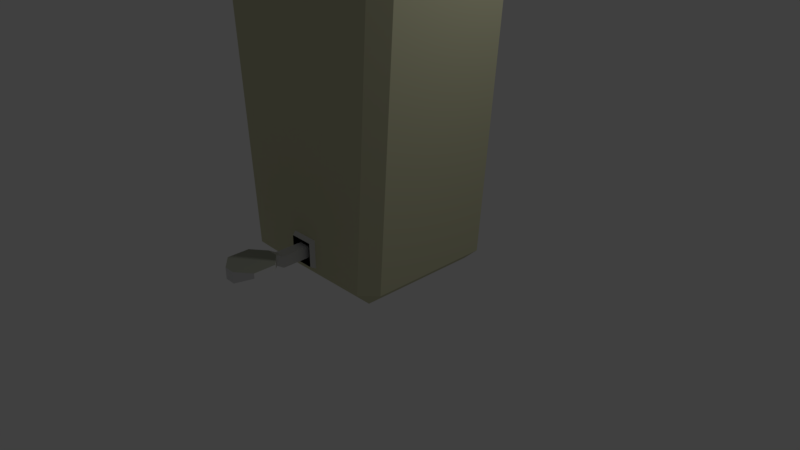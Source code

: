 # Source: TrashCan-002.blend  (saved by Blender 2.79.0; exported with 4.5.12 LTS)
import bpy
from mathutils import Matrix  # noqa: F401  (used for matrix-valued properties, if any)

bpy.ops.wm.read_factory_settings(use_empty=True)
scene = bpy.context.scene
scene.name = 'Scene'

# ---- collections
col_collection_1 = bpy.data.collections.new('Collection 1'); scene.collection.children.link(col_collection_1)

# ---- images (referenced by path relative to the original .blend; pixels are not part of the script)
import os
ASSET_DIR = os.environ.get("B2B_ASSET_DIR", "")  # directory of the original .blend (textures are referenced by path, not embedded)
HERE = os.path.dirname(os.path.abspath(__file__))  # packed textures are extracted next to this script under _unpacked/

def load_image(name, relpath, width, height, colorspace="sRGB"):
    """Load a texture the original file referenced (path relative to the .blend, or extracted next to this script)."""
    p = next((c for c in (os.path.join(HERE, relpath), os.path.join(ASSET_DIR, relpath)) if relpath and os.path.exists(c)), "")
    if p:
        img = bpy.data.images.load(p, check_existing=True)
        img.name = name
    else:  # same state as the original file: an image datablock whose file is absent (Cycles renders it pink)
        img = bpy.data.images.new(name, width, height)
        img.source = "FILE"
        img.filepath = "//" + (relpath or name)
    img.colorspace_settings.name = colorspace
    return img
img_trashcan_texture_1_png = load_image('TrashCan-Texture_1.png', '_unpacked/TrashCan-Texture_1.874126b9.png', 256, 256, 'sRGB')

# ---- materials (node trees are filled in below, after node groups)
mat_trashcan_mat = bpy.data.materials.new('TrashCan Mat')
mat_trashcan_mat.alpha_threshold = 0.0
mat_trashcan_mat.roughness = 0.5
mat_trashcan_mat.line_color = (0.0, 0.0, 0.0, 1.0)

# ---- material node trees
mat_trashcan_mat.use_nodes = True; mat_trashcan_mat.node_tree.nodes.clear()
_N = mat_trashcan_mat.node_tree.nodes; _L = mat_trashcan_mat.node_tree.links
n0 = _N.new('ShaderNodeOutputMaterial'); n0.name = 'Material Output'; n0.location = (300, 300)
n1 = _N.new('ShaderNodeBsdfDiffuse'); n1.name = 'Diffuse BSDF'; n1.location = (10, 300)
n2 = _N.new('ShaderNodeTexImage'); n2.name = 'Image Texture'; n2.location = (-180, 300)
n2.width = 140
n2.image = img_trashcan_texture_1_png
_L.new(n1.outputs[0], n0.inputs[0])
_L.new(n2.outputs[0], n1.inputs[0])
n0.is_active_output = True

# ---- world
world_world = bpy.data.worlds.new('World'); scene.world = world_world
world_world.color = (0.05088, 0.05088, 0.05088)
world_world.use_sun_shadow = False
world_world.sun_shadow_jitter_overblur = 0.0
world_world.cycles.sampling_method = 'MANUAL'

# ---- cameras
cam_camera = bpy.data.cameras.new('Camera')
cam_camera.clip_end = 100.0
cam_camera.lens = 35.0
cam_camera.sensor_width = 32.0
cam_camera.sensor_height = 18.0
cam_camera.ortho_scale = 7.314
cam_camera.dof.focus_distance = 0.0

# ---- lights
light_lamp = bpy.data.lights.new('Lamp', 'POINT')
light_lamp.transmission_factor = 0.0
light_lamp.cutoff_distance = 30.0
light_lamp.energy = 100.0
light_lamp.shadow_buffer_clip_start = 1.001
light_lamp.shadow_soft_size = 0.1
light_lamp.shadow_maximum_resolution = 0.006
light_lamp.use_absolute_resolution = True

# ---- meshes
me_cube = bpy.data.meshes.new('Cube')
me_cube.from_pydata([(1.115, 0.8119, 0.1877), (0.9134, 0.8119, 0.0), (0.9261, 1.0, 0.1881), (1.115, -0.8119, 0.1877), (0.9261, -1.0, 0.1881), (0.9134, -0.8119, 0.0), (-0.9261, -1.0, 0.1881), (-1.115, -0.8119, 0.1877), (-0.9134, -0.8119, 0.0), (-0.9261, 1.0, 0.1881), (-0.9134, 0.8119, 0.0), (-1.115, 0.8119, 0.1877), (1.181, 1.0, 3.812), (1.095, 0.7119, 4.066), (1.37, 0.8119, 3.812), (1.181, -1.0, 3.812), (1.37, -0.8119, 3.812), (1.095, -0.7119, 4.066), (-1.37, -0.8119, 3.812), (-1.181, -1.0, 3.812), (-1.095, -0.7119, 4.066), (-1.37, 0.8119, 3.812), (-1.095, 0.7119, 4.066), (-1.181, 1.0, 3.812), (1.195, 0.8119, 4.0), (1.195, -0.8119, 4.0), (-1.195, 0.8119, 4.0), (-1.195, -0.8119, 4.0), (1.174, -1.0, 3.715), (1.363, -0.8119, 3.716), (1.363, 0.8119, 3.716), (1.174, 1.0, 3.715), (-0.07767, -1.474, 0.4132), (-0.07767, -1.474, 0.5591), (-0.07928, -1.012, 0.3528), (-0.07928, -1.012, 0.5019), (0.06827, -1.474, 0.4132), (0.06827, -1.474, 0.5591), (0.06988, -1.012, 0.3528), (0.06988, -1.012, 0.5019), (-0.07928, -1.381, 0.3528), (-0.07928, -1.381, 0.5019), (0.06988, -1.381, 0.5019), (0.06988, -1.381, 0.3528), (-0.07767, -2.064, 0.4132), (-0.07767, -2.064, 0.5591), (0.06827, -2.064, 0.5591), (0.06827, -2.064, 0.4132), (-0.2646, -1.626, 0.4939), (-0.2646, -1.626, 0.5591), (0.2552, -1.626, 0.5591), (0.2552, -1.626, 0.4939), (-0.2646, -1.912, 0.4939), (-0.2646, -1.912, 0.5591), (0.2552, -1.912, 0.5591), (0.2552, -1.912, 0.4939), (-0.161, -1.06, 0.5837), (-0.161, -1.06, 0.271), (0.1517, -1.06, 0.271), (0.1517, -1.06, 0.5837), (-0.2718, -0.8365, 0.6945), (-0.2718, -0.8365, 0.1602), (0.2624, -0.8365, 0.1602), (0.2624, -0.8365, 0.6945), (-1.174, -1.0, 3.715), (-1.363, -0.8119, 3.716), (-1.363, 0.8119, 3.716), (-1.174, 1.0, 3.715), (0.07199, 1.268, 0.676), (0.04126, 1.201, 3.47), (0.07199, 1.136, 0.676), (0.04126, 1.092, 3.47), (-0.07199, 1.268, 0.676), (-0.04126, 1.201, 3.47), (-0.07199, 1.136, 0.676), (-0.04126, 1.092, 3.47), (0.2382, 1.115, 0.3523), (0.2382, 1.213, 0.3523), (0.0787, 1.201, 3.801), (0.0787, 1.093, 3.801), (-0.2382, 1.115, 0.3523), (-0.0787, 1.093, 3.801), (-0.2382, 1.213, 0.3523), (-0.0787, 1.201, 3.801), (0.0787, 1.201, 3.989), (0.0787, 1.093, 3.989), (-0.0787, 1.093, 3.989), (-0.0787, 1.201, 3.989), (0.05112, 0.8579, 3.849), (-0.05112, 0.8579, 3.849), (0.05112, 0.835, 3.919), (-0.05112, 0.835, 3.919), (0.1836, 1.268, 0.5382), (0.1494, 1.201, 3.608), (0.1494, 1.093, 3.608), (0.1836, 1.135, 0.5382), (-0.1836, 1.135, 0.5382), (-0.1494, 1.093, 3.608), (-0.1494, 1.201, 3.608), (-0.1836, 1.268, 0.5382), (-0.2603, 1.124, 0.5769), (0.2603, 1.124, 0.5769), (-0.3376, 1.095, 0.3135), (0.3376, 1.095, 0.3135), (0.3376, 0.8886, 0.3135), (0.2603, 0.9173, 0.5769), (-0.2603, 0.9173, 0.5769), (-0.3376, 0.8886, 0.3135), (-0.2672, 1.075, 0.341), (0.2672, 1.075, 0.341), (-0.206, 1.098, 0.5495), (0.206, 1.098, 0.5495), (1.15, 0.9752, 3.758), (1.148, 0.9757, 3.745), (1.334, -0.7917, 3.758), (1.332, -0.7921, 3.745), (-1.148, -0.9757, 3.745), (-1.15, -0.9752, 3.758), (-1.332, 0.7921, 3.745), (-1.334, 0.7917, 3.758), (-1.148, 0.9757, 3.745), (-1.15, 0.9752, 3.758), (-1.334, -0.7917, 3.758), (-1.332, -0.7921, 3.745), (1.15, -0.9752, 3.758), (1.148, -0.9757, 3.745), (1.332, 0.7921, 3.745), (1.334, 0.7917, 3.758)], [], [(31, 2, 9, 67), (1, 5, 8, 10), (17, 13, 22, 20), (119, 21, 23, 121), (0, 1, 2), (3, 4, 5), (6, 7, 8), (9, 10, 11), (12, 24, 14), (15, 16, 25), (18, 19, 27), (21, 26, 23), (0, 3, 5, 1), (1, 10, 9, 2), (113, 31, 67, 120), (4, 6, 8, 5), (30, 126, 115, 29), (7, 11, 10, 8), (28, 125, 116, 64), (65, 123, 118, 66), (24, 25, 16, 14), (12, 23, 26, 24), (25, 27, 19, 15), (27, 26, 21, 18), (29, 115, 125, 28), (13, 17, 25, 24), (22, 13, 24, 26), (17, 20, 27, 25), (20, 22, 26, 27), (6, 64, 65, 7), (2, 31, 30, 0), (0, 30, 29, 3), (11, 66, 67, 9), (40, 41, 35, 34), (39, 38, 58, 59), (38, 39, 42, 43), (46, 47, 55, 54), (34, 38, 43, 40), (39, 35, 41, 42), (32, 33, 41, 40), (37, 36, 43, 42), (36, 32, 40, 43), (33, 37, 42, 41), (47, 46, 45, 44), (37, 33, 45, 46), (33, 32, 48, 49), (32, 36, 47, 44), (49, 48, 52, 53), (51, 50, 54, 55), (37, 46, 54, 50), (32, 44, 52, 48), (36, 37, 50, 51), (44, 45, 53, 52), (47, 36, 51, 55), (45, 33, 49, 53), (58, 57, 61, 62), (38, 34, 57, 58), (35, 39, 59, 56), (34, 35, 56, 57), (3, 29, 28, 4), (56, 59, 63, 60), (57, 56, 60, 61), (59, 58, 62, 63), (4, 28, 64, 6), (7, 65, 66, 11), (127, 14, 16, 114), (31, 113, 126, 30), (117, 19, 18, 122), (122, 18, 21, 119), (124, 15, 19, 117), (114, 16, 15, 124), (112, 12, 14, 127), (64, 116, 123, 65), (66, 118, 120, 67), (92, 93, 94, 95), (68, 70, 71, 69), (96, 97, 98, 99), (74, 72, 73, 75), (99, 92, 77, 82), (97, 94, 79, 81), (76, 80, 82, 77), (78, 83, 87, 84), (98, 97, 81, 83), (94, 93, 78, 79), (93, 98, 83, 78), (92, 95, 76, 77), (96, 99, 82, 80), (86, 85, 84, 87), (83, 81, 86, 87), (86, 81, 89, 91), (79, 78, 84, 85), (81, 79, 88, 89), (79, 85, 90, 88), (85, 86, 91, 90), (68, 69, 93, 92), (110, 108, 102, 100), (108, 109, 103, 102), (102, 103, 104, 107), (73, 69, 71, 75), (73, 72, 99, 98), (72, 68, 92, 99), (69, 73, 98, 93), (74, 70, 68, 72), (101, 100, 106, 105), (100, 102, 107, 106), (103, 101, 105, 104), (111, 110, 100, 101), (109, 111, 101, 103), (76, 95, 111, 109), (95, 96, 110, 111), (80, 76, 109, 108), (96, 80, 108, 110), (113, 120, 121, 112), (127, 114, 115, 126), (119, 121, 120, 118), (117, 122, 123, 116), (114, 124, 125, 115), (112, 127, 126, 113), (124, 117, 116, 125), (122, 119, 118, 123), (12, 112, 121, 23)])
_uv = me_cube.uv_layers.new(name='UVMap')
_uv.uv.foreach_set('vector', [0.1751, 0.05031, 0.1612, 0.2532, 0.05743, 0.2532, 0.04353, 0.05031, 0.2942, 0.2866, 0.2942, 0.3802, 0.2079, 0.3802, 0.2079, 0.2866, 0.4004, 0.2932, 0.3997, 0.3753, 0.3217, 0.3746, 0.3224, 0.2925, 0.4715, 0.1379, 0.4741, 0.139, 0.4652, 0.1499, 0.4628, 0.1484, 0.1717, 0.2539, 0.1605, 0.2647, 0.1612, 0.2532, 0.1972, 0.2581, 0.2078, 0.258, 0.2085, 0.2689, 0.2016, 0.391, 0.1927, 0.3802, 0.2079, 0.3802, 0.2016, 0.2758, 0.2079, 0.2866, 0.1927, 0.2866, 0.4546, 0.2497, 0.4441, 0.2601, 0.4446, 0.2478, 0.3427, 0.2485, 0.3537, 0.2468, 0.3532, 0.2591, 0.3017, 0.2866, 0.3085, 0.2758, 0.316, 0.2867, 0.3009, 0.3801, 0.3152, 0.3803, 0.3075, 0.391, 0.4446, 0.04431, 0.3537, 0.04333, 0.3532, 0.03461, 0.4441, 0.03559, 0.1605, 0.2647, 0.05815, 0.2647, 0.05743, 0.2532, 0.1612, 0.2532, 0.1736, 0.04872, 0.1751, 0.05031, 0.04353, 0.05031, 0.04502, 0.04872, 0.2078, 0.258, 0.3115, 0.258, 0.3108, 0.2689, 0.2085, 0.2689, 0.4446, 0.2423, 0.4434, 0.2443, 0.3547, 0.2433, 0.3537, 0.2414, 0.1927, 0.3802, 0.1927, 0.2866, 0.2079, 0.2866, 0.2079, 0.3802, 0.1939, 0.05478, 0.1954, 0.0531, 0.3239, 0.0531, 0.3254, 0.05478, 0.1344, 0.4193, 0.1333, 0.4217, 0.04461, 0.4217, 0.0435, 0.4193, 0.4441, 0.2601, 0.3532, 0.2591, 0.3537, 0.2468, 0.4446, 0.2478, 0.1755, 0.04477, 0.04315, 0.04477, 0.04238, 0.03461, 0.1762, 0.03461, 0.1927, 0.03839, 0.3266, 0.03839, 0.3258, 0.04923, 0.1935, 0.04923, 0.316, 0.2867, 0.3152, 0.3803, 0.3009, 0.3801, 0.3017, 0.2866, 0.3537, 0.2414, 0.3547, 0.2433, 0.344, 0.245, 0.3427, 0.2431, 0.4382, 0.2647, 0.3586, 0.2639, 0.3532, 0.2591, 0.4441, 0.2601, 0.3217, 0.3746, 0.3997, 0.3753, 0.4004, 0.381, 0.3152, 0.3803, 0.1983, 0.03461, 0.321, 0.03461, 0.3266, 0.03839, 0.1927, 0.03839, 0.3224, 0.2925, 0.3217, 0.3746, 0.3152, 0.3803, 0.316, 0.2867, 0.3115, 0.258, 0.3254, 0.05478, 0.336, 0.05476, 0.3221, 0.2581, 0.1612, 0.2532, 0.1751, 0.05031, 0.1856, 0.05095, 0.1717, 0.2539, 0.4446, 0.04431, 0.4446, 0.2423, 0.3537, 0.2414, 0.3537, 0.04333, 0.04687, 0.2539, 0.03297, 0.05095, 0.04353, 0.05031, 0.05743, 0.2532, 0.8241, 0.9163, 0.8305, 0.9163, 0.8305, 0.9376, 0.8241, 0.9376, 0.5631, 0.3832, 0.5631, 0.4152, 0.5461, 0.4327, 0.5461, 0.3657, 0.7615, 0.9019, 0.7697, 0.9029, 0.7672, 0.924, 0.759, 0.923, 0.7764, 0.9211, 0.7846, 0.9211, 0.7801, 0.9319, 0.7764, 0.9319, 0.8053, 0.877, 0.8123, 0.877, 0.8123, 0.8982, 0.8053, 0.8982, 0.8358, 0.9376, 0.8305, 0.9376, 0.8305, 0.9163, 0.8358, 0.9163, 0.8267, 0.911, 0.8331, 0.911, 0.8305, 0.9163, 0.8241, 0.9163, 0.7697, 0.9297, 0.7617, 0.9287, 0.759, 0.923, 0.7672, 0.924, 0.8105, 0.9036, 0.8036, 0.9036, 0.8053, 0.8982, 0.8123, 0.8982, 0.8331, 0.911, 0.8383, 0.911, 0.8358, 0.9163, 0.8305, 0.9163, 0.7846, 0.9211, 0.7764, 0.9211, 0.7764, 0.9127, 0.7846, 0.9127, 0.3981, 0.6916, 0.3981, 0.757, 0.1338, 0.757, 0.1338, 0.6916, 0.5791, 0.9266, 0.571, 0.9266, 0.575, 0.9159, 0.5786, 0.9159, 0.8036, 0.9036, 0.8105, 0.9036, 0.8105, 0.9376, 0.8036, 0.9376, 0.8264, 0.9022, 0.8236, 0.9022, 0.8236, 0.8857, 0.8264, 0.8857, 0.5895, 0.9323, 0.5859, 0.9324, 0.5859, 0.9159, 0.5895, 0.9159, 0.3981, 0.6916, 0.1338, 0.6916, 0.2018, 0.6078, 0.33, 0.6078, 0.8036, 0.9036, 0.8036, 0.9376, 0.7923, 0.9288, 0.7923, 0.9123, 0.5643, 0.9266, 0.5561, 0.9266, 0.5566, 0.9159, 0.5603, 0.9159, 0.7846, 0.9127, 0.7764, 0.9127, 0.7764, 0.9019, 0.7801, 0.9019, 0.8105, 0.9376, 0.8105, 0.9036, 0.8169, 0.9123, 0.8169, 0.9288, 0.1338, 0.757, 0.3981, 0.757, 0.33, 0.8407, 0.2018, 0.8407, 0.7523, 0.8858, 0.7523, 0.901, 0.7398, 0.9029, 0.7398, 0.877, 0.5631, 0.4152, 0.5942, 0.4152, 0.6112, 0.4327, 0.5461, 0.4327, 0.5942, 0.3832, 0.5631, 0.3832, 0.5461, 0.3657, 0.6112, 0.3657, 0.5942, 0.4152, 0.5942, 0.3832, 0.6112, 0.3657, 0.6112, 0.4327, 0.3537, 0.04333, 0.3537, 0.2414, 0.3427, 0.2431, 0.3427, 0.04506, 0.8857, 0.8999, 0.8857, 0.9113, 0.8732, 0.9203, 0.8732, 0.9007, 0.8857, 0.886, 0.8857, 0.8999, 0.8732, 0.9007, 0.8732, 0.877, 0.7154, 0.8823, 0.7154, 0.9001, 0.7027, 0.9073, 0.7027, 0.877, 0.2078, 0.258, 0.1939, 0.05478, 0.3254, 0.05478, 0.3115, 0.258, 0.1344, 0.2716, 0.1344, 0.4193, 0.0435, 0.4193, 0.0435, 0.2716, 0.4434, 0.2464, 0.4446, 0.2478, 0.3537, 0.2468, 0.3548, 0.2455, 0.4546, 0.2443, 0.4532, 0.2462, 0.4434, 0.2443, 0.4446, 0.2423, 0.4628, 0.03604, 0.4652, 0.03461, 0.4741, 0.04545, 0.4715, 0.04661, 0.4715, 0.04661, 0.4741, 0.04545, 0.4741, 0.139, 0.4715, 0.1379, 0.1953, 0.05094, 0.1935, 0.04923, 0.3258, 0.04923, 0.3241, 0.05094, 0.2927, 0.3982, 0.294, 0.3985, 0.294, 0.4127, 0.2927, 0.412, 0.1737, 0.04657, 0.1755, 0.04477, 0.186, 0.04541, 0.184, 0.04719, 0.145, 0.4262, 0.1436, 0.4285, 0.1333, 0.4217, 0.1344, 0.4193, 0.0435, 0.4193, 0.04461, 0.4217, 0.03433, 0.4285, 0.03297, 0.4262, 0.9192, 0.7667, 0.9189, 0.9414, 0.9128, 0.9415, 0.9117, 0.7668, 0.9673, 0.7601, 0.9747, 0.7602, 0.9748, 0.8833, 0.9687, 0.8832, 0.9391, 0.9178, 0.9399, 0.7801, 0.9459, 0.7803, 0.9465, 0.918, 0.9606, 0.9133, 0.9532, 0.9133, 0.9545, 0.7549, 0.9606, 0.7548, 0.6462, 0.9489, 0.6667, 0.9489, 0.6698, 0.9598, 0.6431, 0.9598, 0.7135, 0.9142, 0.7135, 0.9315, 0.7027, 0.9274, 0.7027, 0.9183, 0.7453, 0.9116, 0.7453, 0.9347, 0.7398, 0.9347, 0.7398, 0.9116, 0.6609, 0.7614, 0.652, 0.7614, 0.652, 0.7506, 0.6609, 0.7506, 0.9459, 0.7803, 0.9399, 0.7801, 0.9402, 0.7689, 0.9462, 0.7691, 0.9128, 0.9415, 0.9189, 0.9414, 0.9189, 0.9531, 0.9129, 0.9531, 0.6648, 0.7725, 0.6481, 0.7725, 0.652, 0.7614, 0.6609, 0.7614, 0.9192, 0.7667, 0.9117, 0.7668, 0.9105, 0.7557, 0.9159, 0.7556, 0.9391, 0.9178, 0.9465, 0.918, 0.9432, 0.9282, 0.9377, 0.9281, 0.9403, 0.7606, 0.9405, 0.7548, 0.9465, 0.755, 0.9464, 0.7607, 0.9462, 0.7691, 0.9402, 0.7689, 0.9403, 0.7606, 0.9464, 0.7607, 0.9403, 0.7606, 0.9402, 0.7689, 0.9271, 0.7655, 0.9259, 0.7623, 0.9129, 0.9531, 0.9189, 0.9531, 0.9192, 0.9638, 0.9131, 0.9638, 0.5494, 0.9294, 0.542, 0.9295, 0.5446, 0.9159, 0.5494, 0.9159, 0.9129, 0.9531, 0.9131, 0.9638, 0.8986, 0.9603, 0.8998, 0.9563, 0.9405, 0.7548, 0.9403, 0.7606, 0.9259, 0.7623, 0.926, 0.7586, 0.6605, 0.9409, 0.6588, 0.7805, 0.6648, 0.7725, 0.6667, 0.9489, 0.8532, 0.9083, 0.865, 0.9118, 0.8665, 0.9159, 0.8516, 0.9114, 0.865, 0.9118, 0.865, 0.881, 0.8665, 0.877, 0.8665, 0.9159, 0.7331, 0.877, 0.7331, 0.9098, 0.7222, 0.9098, 0.7222, 0.877, 0.5962, 0.9159, 0.6001, 0.9159, 0.6001, 0.9222, 0.5962, 0.9222, 0.6541, 0.7805, 0.6524, 0.9409, 0.6462, 0.9489, 0.6481, 0.7725, 0.6524, 0.9409, 0.6605, 0.9409, 0.6667, 0.9489, 0.6462, 0.9489, 0.6588, 0.7805, 0.6541, 0.7805, 0.6481, 0.7725, 0.6648, 0.7725, 0.9748, 0.755, 0.9747, 0.7602, 0.9673, 0.7601, 0.9674, 0.7548, 0.6851, 0.9112, 0.6842, 0.8921, 0.6951, 0.8916, 0.696, 0.9106, 0.6842, 0.8921, 0.6851, 0.8775, 0.696, 0.877, 0.6951, 0.8916, 0.5244, 0.9317, 0.5244, 0.9159, 0.5352, 0.917, 0.5352, 0.9328, 0.8532, 0.8845, 0.8532, 0.9083, 0.8516, 0.9114, 0.8516, 0.8814, 0.865, 0.881, 0.8532, 0.8845, 0.8516, 0.8814, 0.8665, 0.877, 0.6201, 0.3184, 0.6107, 0.2848, 0.6196, 0.2768, 0.6304, 0.3256, 0.6107, 0.2848, 0.5483, 0.2839, 0.5392, 0.2768, 0.6196, 0.2768, 0.541, 0.3174, 0.6201, 0.3184, 0.6304, 0.3256, 0.5309, 0.3256, 0.5483, 0.2839, 0.541, 0.3174, 0.5309, 0.3256, 0.5392, 0.2768, 0.9311, 0.3664, 0.9311, 0.4506, 0.925, 0.4507, 0.925, 0.3664, 0.9504, 0.4177, 0.9504, 0.3596, 0.9564, 0.3596, 0.9564, 0.4177, 0.9246, 0.4575, 0.925, 0.4507, 0.9311, 0.4506, 0.9306, 0.4574, 0.8992, 0.3664, 0.8988, 0.3596, 0.9048, 0.3597, 0.9053, 0.3664, 0.8988, 0.4575, 0.8992, 0.4507, 0.9053, 0.4506, 0.9048, 0.4574, 0.925, 0.3664, 0.9246, 0.3596, 0.9306, 0.3597, 0.9311, 0.3664, 0.8992, 0.4507, 0.8992, 0.3664, 0.9053, 0.3664, 0.9053, 0.4506, 0.9757, 0.4177, 0.9757, 0.3596, 0.9817, 0.3596, 0.9817, 0.4177, 0.1755, 0.04477, 0.1737, 0.04657, 0.0449, 0.04657, 0.04315, 0.04477])
me_cube.materials.append(mat_trashcan_mat)
me_cube.use_remesh_preserve_volume = False
me_cube.use_remesh_preserve_attributes = False
me_cube.use_mirror_vertex_groups = False
me_cube.update()

# ---- objects
ob_trashcan = bpy.data.objects.new('TrashCan', me_cube)
ob_lamp = bpy.data.objects.new('Lamp', light_lamp)
ob_camera = bpy.data.objects.new('Camera', cam_camera)

# ---- transforms, parenting, visibility, modifiers, constraints
ob_trashcan.location = (0.0, 0.0, 0.0)
ob_trashcan.lock_rotations_4d = False
ob_trashcan.empty_display_type = 'ARROWS'
ob_trashcan.lineart.crease_threshold = 0.0
ob_lamp.location = (4.076, 1.005, 5.904)
ob_lamp.rotation_euler = (0.6503, 0.05522, 1.866)
ob_lamp.lock_rotations_4d = False
ob_lamp.empty_display_type = 'ARROWS'
ob_lamp.color = (0.0, 0.0, 0.0, 0.0)
ob_lamp.hide_viewport = True
ob_lamp.lineart.crease_threshold = 0.0
ob_camera.location = (7.481, -6.508, 5.344)
ob_camera.rotation_euler = (1.109, 0.0, 0.8149)
ob_camera.lock_rotations_4d = False
ob_camera.empty_display_type = 'ARROWS'
ob_camera.color = (0.0, 0.0, 0.0, 0.0)
ob_camera.hide_viewport = True
ob_camera.display_type = 'WIRE'
ob_camera.lineart.crease_threshold = 0.0

# ---- collection membership
col_collection_1.objects.link(ob_trashcan)
col_collection_1.objects.link(ob_lamp)
col_collection_1.objects.link(ob_camera)

# ---- scene / render settings (as saved in the file)
scene.camera = ob_camera
scene.frame_start = 1; scene.frame_end = 250; scene.frame_set(1)
scene.render.engine = 'CYCLES'
scene.render.resolution_percentage = 50
scene.render.dither_intensity = 0.0
scene.cycles.use_denoising = False
scene.cycles.samples = 128
scene.cycles.sampling_pattern = 'TABULATED_SOBOL'
scene.cycles.use_adaptive_sampling = False
scene.cycles.use_light_tree = False
scene.cycles.blur_glossy = 0.0
scene.cycles.sample_clamp_indirect = 0.0
scene.view_settings.view_transform = 'Standard'
bpy.context.view_layer.update()
